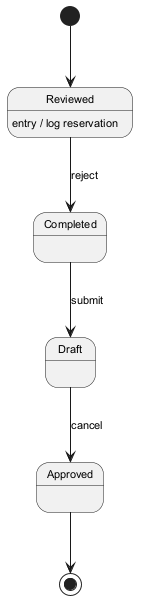

The diagram above was rendered by PlantUML. Its source (embedded in the PNG):
@startuml
skinparam backgroundColor #FFFFFF
skinparam classBackgroundColor #E8F4FA
skinparam classBorderColor #2C7DA0
skinparam defaultFontSize 11
[*] --> Reviewed
Reviewed --> Completed : reject
Reviewed : entry / log reservation
Completed --> Draft : submit
Draft --> Approved : cancel
Approved --> [*]
@enduml